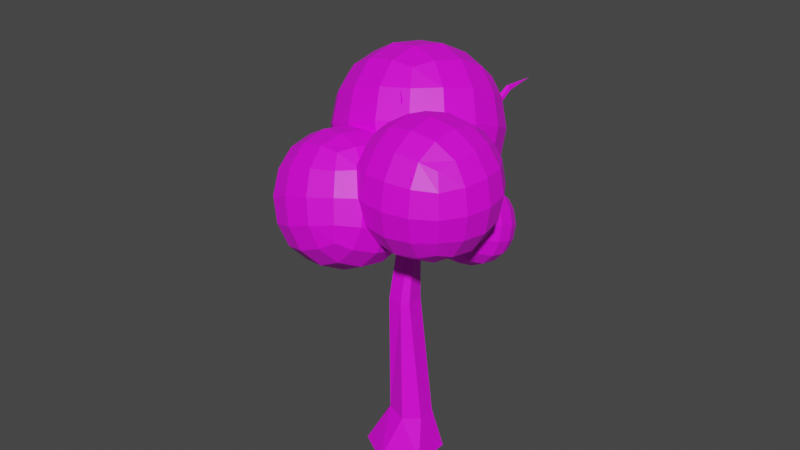 # Source: Tree.blend  (saved by Blender 3.4.6; exported with 4.5.12 LTS)
import bpy
from mathutils import Matrix  # noqa: F401  (used for matrix-valued properties, if any)

bpy.ops.wm.read_factory_settings(use_empty=True)
scene = bpy.context.scene
scene.name = 'Scene'

# ---- collections
col_collection = bpy.data.collections.new('Collection'); scene.collection.children.link(col_collection)

# ---- images (referenced by path relative to the original .blend; pixels are not part of the script)
import os
ASSET_DIR = os.environ.get("B2B_ASSET_DIR", "")  # directory of the original .blend (textures are referenced by path, not embedded)
HERE = os.path.dirname(os.path.abspath(__file__))  # packed textures are extracted next to this script under _unpacked/

def load_image(name, relpath, width, height, colorspace="sRGB"):
    """Load a texture the original file referenced (path relative to the .blend, or extracted next to this script)."""
    p = next((c for c in (os.path.join(HERE, relpath), os.path.join(ASSET_DIR, relpath)) if relpath and os.path.exists(c)), "")
    if p:
        img = bpy.data.images.load(p, check_existing=True)
        img.name = name
    else:  # same state as the original file: an image datablock whose file is absent (Cycles renders it pink)
        img = bpy.data.images.new(name, width, height)
        img.source = "FILE"
        img.filepath = "//" + (relpath or name)
    img.colorspace_settings.name = colorspace
    return img
img_treetexture2_jpeg = load_image('treetexture2.jpeg', 'textures/treetexture2.jpeg', 1024, 1024, 'sRGB')
img_leaftexture_jpeg = load_image('leaftexture.jpeg', 'textures/leaftexture.jpeg', 1024, 1024, 'sRGB')

# ---- materials (node trees are filled in below, after node groups)
mat_material_001 = bpy.data.materials.new('Material.001')
mat_material_001.use_transparent_shadow = False
mat_material_005 = bpy.data.materials.new('Material.005')
mat_material_005.use_transparent_shadow = False
mat_material_004 = bpy.data.materials.new('Material.004')
mat_material_004.use_transparent_shadow = False
mat_material_003 = bpy.data.materials.new('Material.003')
mat_material_003.use_transparent_shadow = False
mat_material_002 = bpy.data.materials.new('Material.002')
mat_material_002.use_transparent_shadow = False

# ---- material node trees
mat_material_001.use_nodes = True; mat_material_001.node_tree.nodes.clear()
_N = mat_material_001.node_tree.nodes; _L = mat_material_001.node_tree.links
n0 = _N.new('ShaderNodeBsdfPrincipled'); n0.name = 'Principled BSDF'; n0.location = (10, 300)
n0.distribution = 'GGX'
n0.subsurface_method = 'RANDOM_WALK_SKIN'
n0.inputs[3].default_value = 1.45
n0.inputs[27].default_value = (0.0, 0.0, 0.0, 1.0)
n0.inputs[28].default_value = 1.0
n1 = _N.new('ShaderNodeOutputMaterial'); n1.name = 'Material Output'; n1.location = (300, 300)
n2 = _N.new('ShaderNodeTexImage'); n2.name = 'Image Texture'; n2.location = (-344, 168)
n2.image = img_treetexture2_jpeg
_L.new(n0.outputs[0], n1.inputs[0])
_L.new(n2.outputs[0], n0.inputs[0])
n1.is_active_output = True
mat_material_005.use_nodes = True; mat_material_005.node_tree.nodes.clear()
_N = mat_material_005.node_tree.nodes; _L = mat_material_005.node_tree.links
n0 = _N.new('ShaderNodeBsdfPrincipled'); n0.name = 'Principled BSDF'; n0.location = (10, 300)
n0.distribution = 'GGX'
n0.subsurface_method = 'RANDOM_WALK_SKIN'
n0.inputs[3].default_value = 1.45
n0.inputs[27].default_value = (0.0, 0.0, 0.0, 1.0)
n0.inputs[28].default_value = 1.0
n1 = _N.new('ShaderNodeOutputMaterial'); n1.name = 'Material Output'; n1.location = (300, 300)
n2 = _N.new('ShaderNodeTexImage'); n2.name = 'Image Texture'; n2.location = (-317, 236)
n2.image = img_leaftexture_jpeg
_L.new(n0.outputs[0], n1.inputs[0])
_L.new(n2.outputs[0], n0.inputs[0])
n1.is_active_output = True
mat_material_004.use_nodes = True; mat_material_004.node_tree.nodes.clear()
_N = mat_material_004.node_tree.nodes; _L = mat_material_004.node_tree.links
n0 = _N.new('ShaderNodeBsdfPrincipled'); n0.name = 'Principled BSDF'; n0.location = (10, 300)
n0.distribution = 'GGX'
n0.subsurface_method = 'RANDOM_WALK_SKIN'
n0.inputs[3].default_value = 1.45
n0.inputs[27].default_value = (0.0, 0.0, 0.0, 1.0)
n0.inputs[28].default_value = 1.0
n1 = _N.new('ShaderNodeOutputMaterial'); n1.name = 'Material Output'; n1.location = (300, 300)
n2 = _N.new('ShaderNodeTexImage'); n2.name = 'Image Texture'; n2.location = (-337, 237)
n2.image = img_leaftexture_jpeg
_L.new(n0.outputs[0], n1.inputs[0])
_L.new(n2.outputs[0], n0.inputs[0])
n1.is_active_output = True
mat_material_003.use_nodes = True; mat_material_003.node_tree.nodes.clear()
_N = mat_material_003.node_tree.nodes; _L = mat_material_003.node_tree.links
n0 = _N.new('ShaderNodeBsdfPrincipled'); n0.name = 'Principled BSDF'; n0.location = (10, 300)
n0.distribution = 'GGX'
n0.subsurface_method = 'RANDOM_WALK_SKIN'
n0.inputs[3].default_value = 1.45
n0.inputs[27].default_value = (0.0, 0.0, 0.0, 1.0)
n0.inputs[28].default_value = 1.0
n1 = _N.new('ShaderNodeOutputMaterial'); n1.name = 'Material Output'; n1.location = (300, 300)
n2 = _N.new('ShaderNodeTexImage'); n2.name = 'Image Texture'; n2.location = (-239, 231)
n2.image = img_leaftexture_jpeg
_L.new(n0.outputs[0], n1.inputs[0])
_L.new(n2.outputs[0], n0.inputs[0])
n1.is_active_output = True
mat_material_002.use_nodes = True; mat_material_002.node_tree.nodes.clear()
_N = mat_material_002.node_tree.nodes; _L = mat_material_002.node_tree.links
n0 = _N.new('ShaderNodeBsdfPrincipled'); n0.name = 'Principled BSDF'; n0.location = (10, 300)
n0.distribution = 'GGX'
n0.subsurface_method = 'RANDOM_WALK_SKIN'
n0.inputs[3].default_value = 1.45
n0.inputs[27].default_value = (0.0, 0.0, 0.0, 1.0)
n0.inputs[28].default_value = 1.0
n1 = _N.new('ShaderNodeOutputMaterial'); n1.name = 'Material Output'; n1.location = (300, 300)
n2 = _N.new('ShaderNodeTexImage'); n2.name = 'Image Texture'; n2.location = (-276, 256)
n2.image = img_leaftexture_jpeg
_L.new(n0.outputs[0], n1.inputs[0])
_L.new(n2.outputs[0], n0.inputs[0])
n1.is_active_output = True

# ---- world
world_world = bpy.data.worlds.new('World'); scene.world = world_world
world_world.use_nodes = True; world_world.node_tree.nodes.clear()
_N = world_world.node_tree.nodes; _L = world_world.node_tree.links
n0 = _N.new('ShaderNodeOutputWorld'); n0.name = 'World Output'; n0.location = (300, 300)
n1 = _N.new('ShaderNodeBackground'); n1.name = 'Background'; n1.location = (10, 300)
n1.inputs[0].default_value = (0.05088, 0.05088, 0.05088, 1.0)
_L.new(n1.outputs[0], n0.inputs[0])
n0.is_active_output = True
world_world.color = (0.05088, 0.05088, 0.05088)
world_world.use_sun_shadow = False
world_world.sun_shadow_jitter_overblur = 0.0

# ---- meshes
me_cylinder = bpy.data.meshes.new('Cylinder')
me_cylinder.from_pydata([(0.0, 1.0, -1.0), (0.1649, 0.441, 0.1767), (0.866, 0.5, -1.0), (0.6674, 0.2599, 0.1767), (0.866, -0.5, -1.0), (0.7088, -0.2334, 0.1887), (0.0, -1.0, -1.0), (0.3343, -0.5278, 0.1767), (-0.866, -0.5, -1.0), (-0.232, -0.3133, 0.189), (-0.866, 0.5, -1.0), (-0.4166, 0.1871, 0.1767), (-0.0501, 0.3627, 3.37), (0.2386, 0.2845, 3.37), (0.2948, -0.2088, 3.382), (0.1192, -0.3257, 3.37), (-0.2664, -0.2888, 3.382), (-0.444, 0.2116, 3.37), (0.1619, 0.3826, 6.218), (0.1812, 0.3043, 6.121), (0.1614, 0.1697, 5.922), (0.1146, 0.03786, 6.14), (-0.06787, 0.05407, 6.119), (-0.07357, 0.34, 6.086), (-0.1031, -0.07549, 8.695), (-0.1008, -0.06795, 8.724), (-0.1028, -0.08233, 8.707), (-0.08765, -0.07947, 8.695), (-0.0985, -0.06618, 8.708), (-0.0886, -0.08527, 8.695), (0.0857, 0.3516, 6.136), (0.1721, 0.9666, 6.476), (0.1898, 0.2571, 6.19), (0.32, 0.9252, 6.552), (0.2135, 0.3069, 6.292), (0.3234, 0.8687, 6.706), (0.04735, 0.2412, 6.608), (0.2045, 0.8411, 6.777), (-0.03207, 0.2002, 6.419), (0.03841, 0.8949, 6.69), (0.1904, 0.3232, 6.116), (-0.008005, 0.9576, 6.528), (0.2047, 2.43, 6.924), (0.2902, 2.409, 6.96), (0.2981, 2.352, 7.114), (0.2425, 2.339, 7.14), (0.1275, 2.364, 7.115), (0.08313, 2.427, 6.953), (0.3506, 3.567, 7.796), (0.4057, 3.55, 7.828), (0.3833, 3.522, 7.915), (0.3111, 3.515, 7.927), (0.2799, 3.543, 7.883), (0.2967, 3.554, 7.834), (0.3389, 4.435, 7.89), (0.3406, 4.45, 7.893), (0.3392, 4.44, 7.894), (0.3434, 4.434, 7.892), (0.3408, 4.442, 7.889), (0.343, 4.434, 7.893), (0.08396, 0.1575, 6.076), (-0.2117, -0.3175, 6.051), (0.2753, 0.129, 5.83), (-0.1098, -0.4067, 5.98), (0.2158, 0.05306, 5.555), (-0.1325, -0.4549, 5.845), (0.03712, -0.003888, 5.601), (-0.2314, -0.4165, 5.777), (-0.1068, 0.1432, 5.752), (-0.3483, -0.3197, 5.861), (-0.05471, 0.2097, 5.993), (-0.3572, -0.2494, 6.005), (-0.7938, -1.179, 6.455), (-0.7337, -1.228, 6.422), (-0.7531, -1.279, 6.286), (-0.7967, -1.257, 6.259), (-0.8837, -1.201, 6.287), (-0.8911, -1.131, 6.43), (-1.125, -1.847, 6.95), (-1.087, -1.881, 6.92), (-1.12, -1.899, 6.845), (-1.174, -1.865, 6.831), (-1.194, -1.842, 6.876), (-1.172, -1.833, 6.915), (-1.382, -2.383, 7.029), (-1.386, -2.392, 7.034), (-1.384, -2.387, 7.029), (-1.379, -2.385, 7.027), (-1.383, -2.387, 7.033), (-1.379, -2.386, 7.026), (0.01069, 0.1295, 5.885), (0.4458, -0.2451, 5.972), (0.1396, 0.332, 5.791), (0.5853, -0.206, 5.924), (0.1923, 0.2183, 5.482), (0.6611, -0.2922, 5.834), (0.1977, 0.1458, 5.406), (0.6105, -0.3962, 5.784), (-0.04389, -0.01703, 5.519), (0.4542, -0.4411, 5.845), (-0.1076, -0.05791, 5.824), (0.3444, -0.3741, 5.94), (0.8414, -0.8318, 7.023), (0.9183, -0.8048, 7.0), (0.9974, -0.8888, 6.91), (0.9698, -0.9322, 6.888), (0.8782, -0.9835, 6.91), (0.77, -0.9155, 7.005), (1.546, -1.618, 7.643), (1.6, -1.605, 7.623), (1.626, -1.668, 7.574), (1.581, -1.713, 7.561), (1.539, -1.707, 7.595), (1.527, -1.669, 7.619), (1.857, -2.102, 7.849), (1.861, -2.107, 7.861), (1.86, -2.106, 7.852), (1.861, -2.101, 7.848), (1.859, -2.103, 7.855), (1.861, -2.102, 7.847), (-0.204, 0.1124, 4.692), (-0.2045, 0.2595, 4.676), (-0.03504, 0.1688, 4.55), (0.04722, 0.09963, 4.673), (0.06015, 0.05966, 4.743), (-0.05624, 0.04415, 4.72), (-0.1505, 0.06135, 4.617), (-0.6291, -0.02198, 4.912), (-0.1762, 0.2703, 4.729), (-0.6502, 0.0941, 4.952), (-0.1183, 0.3176, 4.955), (-0.6285, 0.1251, 5.065), (-0.03483, 0.1559, 5.069), (-0.5837, 0.06005, 5.131), (-0.009185, -0.05307, 4.957), (-0.5646, -0.0725, 5.084), (-0.06704, -0.1003, 4.73), (-0.5777, -0.1344, 4.97), (-1.654, -0.3892, 5.146), (-1.667, -0.3237, 5.164), (-1.647, -0.2896, 5.276), (-1.625, -0.3204, 5.302), (-1.607, -0.4059, 5.295), (-1.62, -0.4664, 5.181), (-2.534, -0.5526, 5.69), (-2.541, -0.5087, 5.707), (-2.525, -0.5085, 5.774), (-2.501, -0.5535, 5.791), (-2.506, -0.5856, 5.761), (-2.514, -0.5817, 5.724), (-3.117, -0.8051, 5.709), (-3.127, -0.8078, 5.71), (-3.121, -0.8059, 5.712), (-3.118, -0.8016, 5.71), (-3.122, -0.8058, 5.708), (-3.117, -0.8015, 5.711), (-0.02602, 0.1692, 4.681), (0.3724, 0.0626, 4.723), (-0.03918, 0.2377, 4.485), (0.41, 0.1503, 4.666), (0.05445, 0.1983, 4.299), (0.4615, 0.1384, 4.574), (0.1378, 0.1003, 4.355), (0.4701, 0.05641, 4.535), (0.0657, -0.02555, 4.471), (0.4304, -0.04236, 4.603), (-0.01622, 0.008912, 4.634), (0.3723, -0.05717, 4.703), (1.069, -0.04035, 5.127), (1.088, 0.01107, 5.099), (1.14, 0.00192, 5.006), (1.14, -0.0355, 4.991), (1.124, -0.1072, 5.017), (1.067, -0.1207, 5.117), (1.557, -0.02622, 5.556), (1.572, 0.006167, 5.533), (1.601, -0.01632, 5.483), (1.595, -0.0632, 5.477), (1.581, -0.07952, 5.51), (1.564, -0.06414, 5.536), (1.978, -0.03427, 5.672), (1.985, -0.0343, 5.677), (1.982, -0.03473, 5.672), (1.979, -0.03186, 5.671), (1.981, -0.03348, 5.675), (1.979, -0.03222, 5.67), (0.02922, 0.06681, 4.554), (0.1481, 0.4706, 4.589), (-0.04493, 0.2035, 4.452), (0.08776, 0.5477, 4.537), (-0.0411, 0.2563, 4.217), (0.1325, 0.6157, 4.469), (0.1458, 0.2234, 4.194), (0.2204, 0.6085, 4.445), (0.2305, 0.06723, 4.311), (0.2882, 0.5229, 4.509), (0.1927, 0.03799, 4.534), (0.2652, 0.4384, 4.585), (0.3261, 0.987, 5.331), (0.2889, 1.028, 5.305), (0.3312, 1.098, 5.236), (0.3699, 1.09, 5.226), (0.4274, 1.046, 5.255), (0.4033, 0.9626, 5.332), (0.5917, 1.731, 5.742), (0.5702, 1.762, 5.72), (0.6095, 1.794, 5.686), (0.6534, 1.775, 5.685), (0.6579, 1.749, 5.713), (0.6336, 1.732, 5.73), (0.8069, 2.094, 5.882), (0.8077, 2.1, 5.89), (0.8083, 2.098, 5.884), (0.8049, 2.096, 5.881), (0.806, 2.096, 5.886), (0.8056, 2.097, 5.88)], [(121, 120), (122, 121), (123, 122), (124, 123), (125, 124), (120, 125)], [(0, 1, 3, 2), (2, 3, 5, 4), (4, 5, 7, 6), (6, 7, 9, 8), (1, 11, 17, 12), (8, 9, 11, 10), (10, 11, 1, 0), (0, 2, 4, 6, 8, 10), (17, 16, 22, 23), (9, 7, 15, 16), (5, 3, 13, 14), (11, 9, 16, 17), (3, 1, 12, 13), (7, 5, 14, 15), (18, 23, 29, 24), (15, 14, 20, 21), (13, 12, 18, 19), (12, 17, 23, 18), (16, 15, 21, 22), (14, 13, 19, 20), (25, 24, 29, 28, 27, 26), (22, 21, 27, 28), (20, 19, 25, 26), (23, 22, 28, 29), (21, 20, 26, 27), (19, 18, 24, 25), (30, 31, 33, 32), (32, 33, 35, 34), (34, 35, 37, 36), (36, 37, 39, 38), (31, 41, 47, 42), (38, 39, 41, 40), (40, 41, 31, 30), (30, 32, 34, 36, 38, 40), (47, 46, 52, 53), (39, 37, 45, 46), (35, 33, 43, 44), (41, 39, 46, 47), (33, 31, 42, 43), (37, 35, 44, 45), (48, 53, 59, 54), (45, 44, 50, 51), (43, 42, 48, 49), (42, 47, 53, 48), (46, 45, 51, 52), (44, 43, 49, 50), (55, 54, 59, 58, 57, 56), (52, 51, 57, 58), (50, 49, 55, 56), (53, 52, 58, 59), (51, 50, 56, 57), (49, 48, 54, 55), (60, 61, 63, 62), (62, 63, 65, 64), (64, 65, 67, 66), (66, 67, 69, 68), (61, 71, 77, 72), (68, 69, 71, 70), (70, 71, 61, 60), (60, 62, 64, 66, 68, 70), (77, 76, 82, 83), (69, 67, 75, 76), (65, 63, 73, 74), (71, 69, 76, 77), (63, 61, 72, 73), (67, 65, 74, 75), (78, 83, 89, 84), (75, 74, 80, 81), (73, 72, 78, 79), (72, 77, 83, 78), (76, 75, 81, 82), (74, 73, 79, 80), (85, 84, 89, 88, 87, 86), (82, 81, 87, 88), (80, 79, 85, 86), (83, 82, 88, 89), (81, 80, 86, 87), (79, 78, 84, 85), (90, 91, 93, 92), (92, 93, 95, 94), (94, 95, 97, 96), (96, 97, 99, 98), (91, 101, 107, 102), (98, 99, 101, 100), (100, 101, 91, 90), (90, 92, 94, 96, 98, 100), (107, 106, 112, 113), (99, 97, 105, 106), (95, 93, 103, 104), (101, 99, 106, 107), (93, 91, 102, 103), (97, 95, 104, 105), (108, 113, 119, 114), (105, 104, 110, 111), (103, 102, 108, 109), (102, 107, 113, 108), (106, 105, 111, 112), (104, 103, 109, 110), (115, 114, 119, 118, 117, 116), (112, 111, 117, 118), (110, 109, 115, 116), (113, 112, 118, 119), (111, 110, 116, 117), (109, 108, 114, 115), (126, 127, 129, 128), (128, 129, 131, 130), (130, 131, 133, 132), (132, 133, 135, 134), (127, 137, 143, 138), (134, 135, 137, 136), (136, 137, 127, 126), (126, 128, 130, 132, 134, 136), (143, 142, 148, 149), (135, 133, 141, 142), (131, 129, 139, 140), (137, 135, 142, 143), (129, 127, 138, 139), (133, 131, 140, 141), (144, 149, 155, 150), (141, 140, 146, 147), (139, 138, 144, 145), (138, 143, 149, 144), (142, 141, 147, 148), (140, 139, 145, 146), (151, 150, 155, 154, 153, 152), (148, 147, 153, 154), (146, 145, 151, 152), (149, 148, 154, 155), (147, 146, 152, 153), (145, 144, 150, 151), (156, 157, 159, 158), (158, 159, 161, 160), (160, 161, 163, 162), (162, 163, 165, 164), (157, 167, 173, 168), (164, 165, 167, 166), (166, 167, 157, 156), (156, 158, 160, 162, 164, 166), (173, 172, 178, 179), (165, 163, 171, 172), (161, 159, 169, 170), (167, 165, 172, 173), (159, 157, 168, 169), (163, 161, 170, 171), (174, 179, 185, 180), (171, 170, 176, 177), (169, 168, 174, 175), (168, 173, 179, 174), (172, 171, 177, 178), (170, 169, 175, 176), (181, 180, 185, 184, 183, 182), (178, 177, 183, 184), (176, 175, 181, 182), (179, 178, 184, 185), (177, 176, 182, 183), (175, 174, 180, 181), (186, 187, 189, 188), (188, 189, 191, 190), (190, 191, 193, 192), (192, 193, 195, 194), (187, 197, 203, 198), (194, 195, 197, 196), (196, 197, 187, 186), (186, 188, 190, 192, 194, 196), (203, 202, 208, 209), (195, 193, 201, 202), (191, 189, 199, 200), (197, 195, 202, 203), (189, 187, 198, 199), (193, 191, 200, 201), (204, 209, 215, 210), (201, 200, 206, 207), (199, 198, 204, 205), (198, 203, 209, 204), (202, 201, 207, 208), (200, 199, 205, 206), (211, 210, 215, 214, 213, 212), (208, 207, 213, 214), (206, 205, 211, 212), (209, 208, 214, 215), (207, 206, 212, 213), (205, 204, 210, 211)])
_uv = me_cylinder.uv_layers.new(name='UVMap')
_uv.uv.foreach_set('vector', [1.0, 0.5, 0.7877, 1.011, 0.632, 1.0, 0.8333, 0.5, 0.8333, 0.5, 0.632, 1.0, 0.6656, 0.5141, 0.6667, 0.5, 0.6667, 0.5, 0.6656, 0.5141, 0.6249, 1.0, 0.5, 0.5, 0.5, 0.5, 0.6249, 1.0, 0.5346, 1.0, 0.3333, 0.5, 0.1303, 1.012, 0.2964, 1.004, 0.2964, 1.004, 0.1303, 1.012, 0.3333, 0.5, 0.5346, 1.0, 0.2964, 1.004, 0.1667, 0.5, 0.1667, 0.5, 0.2964, 1.004, 0.1303, 1.012, -8.941e-08, 0.5, 0.75, 0.49, 0.9578, 0.37, 0.9578, 0.13, 0.75, 0.01, 0.5422, 0.13, 0.5422, 0.37, 0.2964, 1.004, 0.5346, 1.0, 0.5346, 1.0, 0.2964, 1.004, 0.5346, 1.0, 0.6249, 1.0, 0.6249, 1.0, 0.5346, 1.0, 0.6656, 0.5141, 0.632, 1.0, 0.632, 1.0, 0.6656, 0.5141, 0.2964, 1.004, 0.5346, 1.0, 0.5346, 1.0, 0.2964, 1.004, 0.632, 1.0, 0.7877, 1.011, 0.7877, 1.011, 0.632, 1.0, 0.6249, 1.0, 0.6656, 0.5141, 0.6656, 0.5141, 0.6249, 1.0, 0.1303, 1.012, 0.2964, 1.004, 0.2964, 1.004, 0.1303, 1.012, 0.6249, 1.0, 0.6656, 0.5141, 0.6656, 0.5141, 0.6249, 1.0, 0.632, 1.0, 0.7877, 1.011, 0.7877, 1.011, 0.632, 1.0, 0.1303, 1.012, 0.2964, 1.004, 0.2964, 1.004, 0.1303, 1.012, 0.5346, 1.0, 0.6249, 1.0, 0.6249, 1.0, 0.5346, 1.0, 0.6656, 0.5141, 0.632, 1.0, 0.632, 1.0, 0.6656, 0.5141, 0.4102, 0.1076, 0.2896, 0.223, 0.15, 0.1424, 0.2932, 0.04011, 0.4057, 0.09989, 0.4565, 0.1292, 0.5346, 1.0, 0.6249, 1.0, 0.6249, 1.0, 0.5346, 1.0, 0.6656, 0.5141, 0.632, 1.0, 0.632, 1.0, 0.6656, 0.5141, 0.2964, 1.004, 0.5346, 1.0, 0.5346, 1.0, 0.2964, 1.004, 0.6249, 1.0, 0.6656, 0.5141, 0.6656, 0.5141, 0.6249, 1.0, 0.632, 1.0, 0.7877, 1.011, 0.7877, 1.011, 0.632, 1.0, 1.0, 0.5, 0.7877, 1.011, 0.632, 1.0, 0.8333, 0.5, 0.8333, 0.5, 0.632, 1.0, 0.6656, 0.5141, 0.6667, 0.5, 0.6667, 0.5, 0.6656, 0.5141, 0.6249, 1.0, 0.5, 0.5, 0.5, 0.5, 0.6249, 1.0, 0.5346, 1.0, 0.3333, 0.5, 0.1303, 1.012, 0.2964, 1.004, 0.2964, 1.004, 0.1303, 1.012, 0.3333, 0.5, 0.5346, 1.0, 0.2964, 1.004, 0.1667, 0.5, 0.1667, 0.5, 0.2964, 1.004, 0.1303, 1.012, -8.941e-08, 0.5, 0.75, 0.49, 0.9578, 0.37, 0.9578, 0.13, 0.75, 0.01, 0.5422, 0.13, 0.5422, 0.37, 0.2964, 1.004, 0.5346, 1.0, 0.5346, 1.0, 0.2964, 1.004, 0.5346, 1.0, 0.6249, 1.0, 0.6249, 1.0, 0.5346, 1.0, 0.6656, 0.5141, 0.632, 1.0, 0.632, 1.0, 0.6656, 0.5141, 0.2964, 1.004, 0.5346, 1.0, 0.5346, 1.0, 0.2964, 1.004, 0.632, 1.0, 0.7877, 1.011, 0.7877, 1.011, 0.632, 1.0, 0.6249, 1.0, 0.6656, 0.5141, 0.6656, 0.5141, 0.6249, 1.0, 0.1303, 1.012, 0.2964, 1.004, 0.2964, 1.004, 0.1303, 1.012, 0.6249, 1.0, 0.6656, 0.5141, 0.6656, 0.5141, 0.6249, 1.0, 0.632, 1.0, 0.7877, 1.011, 0.7877, 1.011, 0.632, 1.0, 0.1303, 1.012, 0.2964, 1.004, 0.2964, 1.004, 0.1303, 1.012, 0.5346, 1.0, 0.6249, 1.0, 0.6249, 1.0, 0.5346, 1.0, 0.6656, 0.5141, 0.632, 1.0, 0.632, 1.0, 0.6656, 0.5141, 0.4102, 0.1076, 0.2896, 0.223, 0.15, 0.1424, 0.2932, 0.04011, 0.4057, 0.09989, 0.4565, 0.1292, 0.5346, 1.0, 0.6249, 1.0, 0.6249, 1.0, 0.5346, 1.0, 0.6656, 0.5141, 0.632, 1.0, 0.632, 1.0, 0.6656, 0.5141, 0.2964, 1.004, 0.5346, 1.0, 0.5346, 1.0, 0.2964, 1.004, 0.6249, 1.0, 0.6656, 0.5141, 0.6656, 0.5141, 0.6249, 1.0, 0.632, 1.0, 0.7877, 1.011, 0.7877, 1.011, 0.632, 1.0, 1.0, 0.5, 0.7877, 1.011, 0.632, 1.0, 0.8333, 0.5, 0.8333, 0.5, 0.632, 1.0, 0.6656, 0.5141, 0.6667, 0.5, 0.6667, 0.5, 0.6656, 0.5141, 0.6249, 1.0, 0.5, 0.5, 0.5, 0.5, 0.6249, 1.0, 0.5346, 1.0, 0.3333, 0.5, 0.1303, 1.012, 0.2964, 1.004, 0.2964, 1.004, 0.1303, 1.012, 0.3333, 0.5, 0.5346, 1.0, 0.2964, 1.004, 0.1667, 0.5, 0.1667, 0.5, 0.2964, 1.004, 0.1303, 1.012, -8.941e-08, 0.5, 0.75, 0.49, 0.9578, 0.37, 0.9578, 0.13, 0.75, 0.01, 0.5422, 0.13, 0.5422, 0.37, 0.2964, 1.004, 0.5346, 1.0, 0.5346, 1.0, 0.2964, 1.004, 0.5346, 1.0, 0.6249, 1.0, 0.6249, 1.0, 0.5346, 1.0, 0.6656, 0.5141, 0.632, 1.0, 0.632, 1.0, 0.6656, 0.5141, 0.2964, 1.004, 0.5346, 1.0, 0.5346, 1.0, 0.2964, 1.004, 0.632, 1.0, 0.7877, 1.011, 0.7877, 1.011, 0.632, 1.0, 0.6249, 1.0, 0.6656, 0.5141, 0.6656, 0.5141, 0.6249, 1.0, 0.1303, 1.012, 0.2964, 1.004, 0.2964, 1.004, 0.1303, 1.012, 0.6249, 1.0, 0.6656, 0.5141, 0.6656, 0.5141, 0.6249, 1.0, 0.632, 1.0, 0.7877, 1.011, 0.7877, 1.011, 0.632, 1.0, 0.1303, 1.012, 0.2964, 1.004, 0.2964, 1.004, 0.1303, 1.012, 0.5346, 1.0, 0.6249, 1.0, 0.6249, 1.0, 0.5346, 1.0, 0.6656, 0.5141, 0.632, 1.0, 0.632, 1.0, 0.6656, 0.5141, 0.4102, 0.1076, 0.2896, 0.223, 0.15, 0.1424, 0.2932, 0.04011, 0.4057, 0.09989, 0.4565, 0.1292, 0.5346, 1.0, 0.6249, 1.0, 0.6249, 1.0, 0.5346, 1.0, 0.6656, 0.5141, 0.632, 1.0, 0.632, 1.0, 0.6656, 0.5141, 0.2964, 1.004, 0.5346, 1.0, 0.5346, 1.0, 0.2964, 1.004, 0.6249, 1.0, 0.6656, 0.5141, 0.6656, 0.5141, 0.6249, 1.0, 0.632, 1.0, 0.7877, 1.011, 0.7877, 1.011, 0.632, 1.0, 1.0, 0.5, 0.7877, 1.011, 0.632, 1.0, 0.8333, 0.5, 0.8333, 0.5, 0.632, 1.0, 0.6656, 0.5141, 0.6667, 0.5, 0.6667, 0.5, 0.6656, 0.5141, 0.6249, 1.0, 0.5, 0.5, 0.5, 0.5, 0.6249, 1.0, 0.5346, 1.0, 0.3333, 0.5, 0.1303, 1.012, 0.2964, 1.004, 0.2964, 1.004, 0.1303, 1.012, 0.3333, 0.5, 0.5346, 1.0, 0.2964, 1.004, 0.1667, 0.5, 0.1667, 0.5, 0.2964, 1.004, 0.1303, 1.012, -8.941e-08, 0.5, 0.75, 0.49, 0.9578, 0.37, 0.9578, 0.13, 0.75, 0.01, 0.5422, 0.13, 0.5422, 0.37, 0.2964, 1.004, 0.5346, 1.0, 0.5346, 1.0, 0.2964, 1.004, 0.5346, 1.0, 0.6249, 1.0, 0.6249, 1.0, 0.5346, 1.0, 0.6656, 0.5141, 0.632, 1.0, 0.632, 1.0, 0.6656, 0.5141, 0.2964, 1.004, 0.5346, 1.0, 0.5346, 1.0, 0.2964, 1.004, 0.632, 1.0, 0.7877, 1.011, 0.7877, 1.011, 0.632, 1.0, 0.6249, 1.0, 0.6656, 0.5141, 0.6656, 0.5141, 0.6249, 1.0, 0.1303, 1.012, 0.2964, 1.004, 0.2964, 1.004, 0.1303, 1.012, 0.6249, 1.0, 0.6656, 0.5141, 0.6656, 0.5141, 0.6249, 1.0, 0.632, 1.0, 0.7877, 1.011, 0.7877, 1.011, 0.632, 1.0, 0.1303, 1.012, 0.2964, 1.004, 0.2964, 1.004, 0.1303, 1.012, 0.5346, 1.0, 0.6249, 1.0, 0.6249, 1.0, 0.5346, 1.0, 0.6656, 0.5141, 0.632, 1.0, 0.632, 1.0, 0.6656, 0.5141, 0.4102, 0.1076, 0.2896, 0.223, 0.15, 0.1424, 0.2932, 0.04011, 0.4057, 0.09989, 0.4565, 0.1292, 0.5346, 1.0, 0.6249, 1.0, 0.6249, 1.0, 0.5346, 1.0, 0.6656, 0.5141, 0.632, 1.0, 0.632, 1.0, 0.6656, 0.5141, 0.2964, 1.004, 0.5346, 1.0, 0.5346, 1.0, 0.2964, 1.004, 0.6249, 1.0, 0.6656, 0.5141, 0.6656, 0.5141, 0.6249, 1.0, 0.632, 1.0, 0.7877, 1.011, 0.7877, 1.011, 0.632, 1.0, 1.0, 0.5, 0.7877, 1.011, 0.632, 1.0, 0.8333, 0.5, 0.8333, 0.5, 0.632, 1.0, 0.6656, 0.5141, 0.6667, 0.5, 0.6667, 0.5, 0.6656, 0.5141, 0.6249, 1.0, 0.5, 0.5, 0.5, 0.5, 0.6249, 1.0, 0.5346, 1.0, 0.3333, 0.5, 0.1303, 1.012, 0.2964, 1.004, 0.2964, 1.004, 0.1303, 1.012, 0.3333, 0.5, 0.5346, 1.0, 0.2964, 1.004, 0.1667, 0.5, 0.1667, 0.5, 0.2964, 1.004, 0.1303, 1.012, -8.941e-08, 0.5, 0.75, 0.49, 0.9578, 0.37, 0.9578, 0.13, 0.75, 0.01, 0.5422, 0.13, 0.5422, 0.37, 0.2964, 1.004, 0.5346, 1.0, 0.5346, 1.0, 0.2964, 1.004, 0.5346, 1.0, 0.6249, 1.0, 0.6249, 1.0, 0.5346, 1.0, 0.6656, 0.5141, 0.632, 1.0, 0.632, 1.0, 0.6656, 0.5141, 0.2964, 1.004, 0.5346, 1.0, 0.5346, 1.0, 0.2964, 1.004, 0.632, 1.0, 0.7877, 1.011, 0.7877, 1.011, 0.632, 1.0, 0.6249, 1.0, 0.6656, 0.5141, 0.6656, 0.5141, 0.6249, 1.0, 0.1303, 1.012, 0.2964, 1.004, 0.2964, 1.004, 0.1303, 1.012, 0.6249, 1.0, 0.6656, 0.5141, 0.6656, 0.5141, 0.6249, 1.0, 0.632, 1.0, 0.7877, 1.011, 0.7877, 1.011, 0.632, 1.0, 0.1303, 1.012, 0.2964, 1.004, 0.2964, 1.004, 0.1303, 1.012, 0.5346, 1.0, 0.6249, 1.0, 0.6249, 1.0, 0.5346, 1.0, 0.6656, 0.5141, 0.632, 1.0, 0.632, 1.0, 0.6656, 0.5141, 0.4102, 0.1076, 0.2896, 0.223, 0.15, 0.1424, 0.2932, 0.04011, 0.4057, 0.09989, 0.4565, 0.1292, 0.5346, 1.0, 0.6249, 1.0, 0.6249, 1.0, 0.5346, 1.0, 0.6656, 0.5141, 0.632, 1.0, 0.632, 1.0, 0.6656, 0.5141, 0.2964, 1.004, 0.5346, 1.0, 0.5346, 1.0, 0.2964, 1.004, 0.6249, 1.0, 0.6656, 0.5141, 0.6656, 0.5141, 0.6249, 1.0, 0.632, 1.0, 0.7877, 1.011, 0.7877, 1.011, 0.632, 1.0, 1.0, 0.5, 0.7877, 1.011, 0.632, 1.0, 0.8333, 0.5, 0.8333, 0.5, 0.632, 1.0, 0.6656, 0.5141, 0.6667, 0.5, 0.6667, 0.5, 0.6656, 0.5141, 0.6249, 1.0, 0.5, 0.5, 0.5, 0.5, 0.6249, 1.0, 0.5346, 1.0, 0.3333, 0.5, 0.1303, 1.012, 0.2964, 1.004, 0.2964, 1.004, 0.1303, 1.012, 0.3333, 0.5, 0.5346, 1.0, 0.2964, 1.004, 0.1667, 0.5, 0.1667, 0.5, 0.2964, 1.004, 0.1303, 1.012, -8.941e-08, 0.5, 0.75, 0.49, 0.9578, 0.37, 0.9578, 0.13, 0.75, 0.01, 0.5422, 0.13, 0.5422, 0.37, 0.2964, 1.004, 0.5346, 1.0, 0.5346, 1.0, 0.2964, 1.004, 0.5346, 1.0, 0.6249, 1.0, 0.6249, 1.0, 0.5346, 1.0, 0.6656, 0.5141, 0.632, 1.0, 0.632, 1.0, 0.6656, 0.5141, 0.2964, 1.004, 0.5346, 1.0, 0.5346, 1.0, 0.2964, 1.004, 0.632, 1.0, 0.7877, 1.011, 0.7877, 1.011, 0.632, 1.0, 0.6249, 1.0, 0.6656, 0.5141, 0.6656, 0.5141, 0.6249, 1.0, 0.1303, 1.012, 0.2964, 1.004, 0.2964, 1.004, 0.1303, 1.012, 0.6249, 1.0, 0.6656, 0.5141, 0.6656, 0.5141, 0.6249, 1.0, 0.632, 1.0, 0.7877, 1.011, 0.7877, 1.011, 0.632, 1.0, 0.1303, 1.012, 0.2964, 1.004, 0.2964, 1.004, 0.1303, 1.012, 0.5346, 1.0, 0.6249, 1.0, 0.6249, 1.0, 0.5346, 1.0, 0.6656, 0.5141, 0.632, 1.0, 0.632, 1.0, 0.6656, 0.5141, 0.4102, 0.1076, 0.2896, 0.223, 0.15, 0.1424, 0.2932, 0.04011, 0.4057, 0.09989, 0.4565, 0.1292, 0.5346, 1.0, 0.6249, 1.0, 0.6249, 1.0, 0.5346, 1.0, 0.6656, 0.5141, 0.632, 1.0, 0.632, 1.0, 0.6656, 0.5141, 0.2964, 1.004, 0.5346, 1.0, 0.5346, 1.0, 0.2964, 1.004, 0.6249, 1.0, 0.6656, 0.5141, 0.6656, 0.5141, 0.6249, 1.0, 0.632, 1.0, 0.7877, 1.011, 0.7877, 1.011, 0.632, 1.0, 1.0, 0.5, 0.7877, 1.011, 0.632, 1.0, 0.8333, 0.5, 0.8333, 0.5, 0.632, 1.0, 0.6656, 0.5141, 0.6667, 0.5, 0.6667, 0.5, 0.6656, 0.5141, 0.6249, 1.0, 0.5, 0.5, 0.5, 0.5, 0.6249, 1.0, 0.5346, 1.0, 0.3333, 0.5, 0.1303, 1.012, 0.2964, 1.004, 0.2964, 1.004, 0.1303, 1.012, 0.3333, 0.5, 0.5346, 1.0, 0.2964, 1.004, 0.1667, 0.5, 0.1667, 0.5, 0.2964, 1.004, 0.1303, 1.012, -8.941e-08, 0.5, 0.75, 0.49, 0.9578, 0.37, 0.9578, 0.13, 0.75, 0.01, 0.5422, 0.13, 0.5422, 0.37, 0.2964, 1.004, 0.5346, 1.0, 0.5346, 1.0, 0.2964, 1.004, 0.5346, 1.0, 0.6249, 1.0, 0.6249, 1.0, 0.5346, 1.0, 0.6656, 0.5141, 0.632, 1.0, 0.632, 1.0, 0.6656, 0.5141, 0.2964, 1.004, 0.5346, 1.0, 0.5346, 1.0, 0.2964, 1.004, 0.632, 1.0, 0.7877, 1.011, 0.7877, 1.011, 0.632, 1.0, 0.6249, 1.0, 0.6656, 0.5141, 0.6656, 0.5141, 0.6249, 1.0, 0.1303, 1.012, 0.2964, 1.004, 0.2964, 1.004, 0.1303, 1.012, 0.6249, 1.0, 0.6656, 0.5141, 0.6656, 0.5141, 0.6249, 1.0, 0.632, 1.0, 0.7877, 1.011, 0.7877, 1.011, 0.632, 1.0, 0.1303, 1.012, 0.2964, 1.004, 0.2964, 1.004, 0.1303, 1.012, 0.5346, 1.0, 0.6249, 1.0, 0.6249, 1.0, 0.5346, 1.0, 0.6656, 0.5141, 0.632, 1.0, 0.632, 1.0, 0.6656, 0.5141, 0.4102, 0.1076, 0.2896, 0.223, 0.15, 0.1424, 0.2932, 0.04011, 0.4057, 0.09989, 0.4565, 0.1292, 0.5346, 1.0, 0.6249, 1.0, 0.6249, 1.0, 0.5346, 1.0, 0.6656, 0.5141, 0.632, 1.0, 0.632, 1.0, 0.6656, 0.5141, 0.2964, 1.004, 0.5346, 1.0, 0.5346, 1.0, 0.2964, 1.004, 0.6249, 1.0, 0.6656, 0.5141, 0.6656, 0.5141, 0.6249, 1.0, 0.632, 1.0, 0.7877, 1.011, 0.7877, 1.011, 0.632, 1.0])
me_cylinder.materials.append(mat_material_001)
me_cylinder.update()
me_cube_001 = bpy.data.meshes.new('Cube.001')
me_cube_001.from_pydata([(-1.0, -1.0, -1.0), (-1.0, -1.0, 1.0), (-1.0, 1.0, -1.0), (-1.0, 1.0, 1.0), (1.0, -1.0, -1.0), (1.0, -1.0, 1.0), (1.0, 1.0, -1.0), (1.0, 1.0, 1.0)], [], [(0, 1, 3, 2), (2, 3, 7, 6), (6, 7, 5, 4), (4, 5, 1, 0), (2, 6, 4, 0), (7, 3, 1, 5)])
_uv = me_cube_001.uv_layers.new(name='UVMap')
_uv.uv.foreach_set('vector', [0.375, 0.0, 0.625, 0.0, 0.625, 0.25, 0.375, 0.25, 0.375, 0.25, 0.625, 0.25, 0.625, 0.5, 0.375, 0.5, 0.375, 0.5, 0.625, 0.5, 0.625, 0.75, 0.375, 0.75, 0.375, 0.75, 0.625, 0.75, 0.625, 1.0, 0.375, 1.0, 0.125, 0.5, 0.375, 0.5, 0.375, 0.75, 0.125, 0.75, 0.625, 0.5, 0.875, 0.5, 0.875, 0.75, 0.625, 0.75])
me_cube_001.materials.append(mat_material_005)
me_cube_001.update()
me_cube_002 = bpy.data.meshes.new('Cube.002')
me_cube_002.from_pydata([(-1.0, -1.0, -1.0), (-1.0, -1.0, 1.0), (-1.0, 1.0, -1.0), (-1.0, 1.0, 1.0), (1.0, -1.0, -1.0), (1.0, -1.0, 1.0), (1.0, 1.0, -1.0), (1.0, 1.0, 1.0)], [], [(0, 1, 3, 2), (2, 3, 7, 6), (6, 7, 5, 4), (4, 5, 1, 0), (2, 6, 4, 0), (7, 3, 1, 5)])
_uv = me_cube_002.uv_layers.new(name='UVMap')
_uv.uv.foreach_set('vector', [0.375, 0.0, 0.625, 0.0, 0.625, 0.25, 0.375, 0.25, 0.375, 0.25, 0.625, 0.25, 0.625, 0.5, 0.375, 0.5, 0.375, 0.5, 0.625, 0.5, 0.625, 0.75, 0.375, 0.75, 0.375, 0.75, 0.625, 0.75, 0.625, 1.0, 0.375, 1.0, 0.125, 0.5, 0.375, 0.5, 0.375, 0.75, 0.125, 0.75, 0.625, 0.5, 0.875, 0.5, 0.875, 0.75, 0.625, 0.75])
me_cube_002.materials.append(mat_material_004)
me_cube_002.update()
me_cube_003 = bpy.data.meshes.new('Cube.003')
me_cube_003.from_pydata([(-1.0, -1.0, -1.0), (-1.0, -1.0, 1.0), (-1.0, 1.0, -1.0), (-1.0, 1.0, 1.0), (1.0, -1.0, -1.0), (1.0, -1.0, 1.0), (1.0, 1.0, -1.0), (1.0, 1.0, 1.0)], [], [(0, 1, 3, 2), (2, 3, 7, 6), (6, 7, 5, 4), (4, 5, 1, 0), (2, 6, 4, 0), (7, 3, 1, 5)])
_uv = me_cube_003.uv_layers.new(name='UVMap')
_uv.uv.foreach_set('vector', [0.375, 0.0, 0.625, 0.0, 0.625, 0.25, 0.375, 0.25, 0.375, 0.25, 0.625, 0.25, 0.625, 0.5, 0.375, 0.5, 0.375, 0.5, 0.625, 0.5, 0.625, 0.75, 0.375, 0.75, 0.375, 0.75, 0.625, 0.75, 0.625, 1.0, 0.375, 1.0, 0.125, 0.5, 0.375, 0.5, 0.375, 0.75, 0.125, 0.75, 0.625, 0.5, 0.875, 0.5, 0.875, 0.75, 0.625, 0.75])
me_cube_003.materials.append(mat_material_003)
me_cube_003.update()
me_cube_004 = bpy.data.meshes.new('Cube.004')
me_cube_004.from_pydata([(-1.0, -1.0, -1.0), (-1.0, -1.0, 1.0), (-1.0, 1.0, -1.0), (-1.0, 1.0, 1.0), (1.0, -1.0, -1.0), (1.0, -1.0, 1.0), (1.0, 1.0, -1.0), (1.0, 1.0, 1.0)], [], [(0, 1, 3, 2), (2, 3, 7, 6), (6, 7, 5, 4), (4, 5, 1, 0), (2, 6, 4, 0), (7, 3, 1, 5)])
_uv = me_cube_004.uv_layers.new(name='UVMap')
_uv.uv.foreach_set('vector', [0.375, 0.0, 0.625, 0.0, 0.625, 0.25, 0.375, 0.25, 0.375, 0.25, 0.625, 0.25, 0.625, 0.5, 0.375, 0.5, 0.375, 0.5, 0.625, 0.5, 0.625, 0.75, 0.375, 0.75, 0.375, 0.75, 0.625, 0.75, 0.625, 1.0, 0.375, 1.0, 0.125, 0.5, 0.375, 0.5, 0.375, 0.75, 0.125, 0.75, 0.625, 0.5, 0.875, 0.5, 0.875, 0.75, 0.625, 0.75])
me_cube_004.materials.append(mat_material_002)
me_cube_004.update()

# ---- objects
ob_cylinder = bpy.data.objects.new('Cylinder', me_cylinder)
ob_cube = bpy.data.objects.new('Cube', me_cube_001)
ob_cube_001 = bpy.data.objects.new('Cube.001', me_cube_002)
ob_cube_002 = bpy.data.objects.new('Cube.002', me_cube_003)
ob_cube_003 = bpy.data.objects.new('Cube.003', me_cube_004)

# ---- transforms, parenting, visibility, modifiers, constraints
ob_cylinder.location = (0.0, 0.0, 1.031)
ob_cube.location = (1.224, -0.6626, 7.997)
ob_cube.scale = (1.961, 1.961, 1.961)
_m = ob_cube.modifiers.new('Subdivision', 'SUBSURF')
ob_cube_001.location = (-0.8196, 1.448, 8.223)
ob_cube_001.rotation_euler = (-0.3067, -0.3218, -0.1535)
ob_cube_001.scale = (2.478, 2.478, 2.478)
_m = ob_cube_001.modifiers.new('Subdivision', 'SUBSURF')
ob_cube_002.location = (-0.8241, -1.16, 7.274)
ob_cube_002.rotation_euler = (-0.3067, -0.3218, -0.1535)
ob_cube_002.scale = (1.976, 1.976, 1.976)
_m = ob_cube_002.modifiers.new('Subdivision', 'SUBSURF')
ob_cube_003.location = (1.146, 1.103, 6.371)
ob_cube_003.rotation_euler = (-0.3067, -0.3218, -0.1535)
ob_cube_003.scale = (1.193, 1.193, 1.193)
_m = ob_cube_003.modifiers.new('Subdivision', 'SUBSURF')

# ---- collection membership
col_collection.objects.link(ob_cylinder)
col_collection.objects.link(ob_cube)
col_collection.objects.link(ob_cube_001)
col_collection.objects.link(ob_cube_002)
col_collection.objects.link(ob_cube_003)

# ---- scene / render settings (as saved in the file)
scene.frame_start = 1; scene.frame_end = 250; scene.frame_set(1)
scene.render.engine = 'BLENDER_EEVEE_NEXT'
scene.cycles.sampling_pattern = 'TABULATED_SOBOL'
scene.cycles.use_light_tree = False
scene.view_settings.view_transform = 'Filmic'
bpy.context.view_layer.update()

# ---- added for rendering (the .blend has no active camera and no usable light): camera, sun
cam_auto = bpy.data.cameras.new('AutoCamera')
cam_auto.lens = 50.0
cam_auto.sensor_width = 36.0
cam_auto.clip_end = 1000.0
ob_auto_camera = bpy.data.objects.new('AutoCamera', cam_auto)
scene.collection.objects.link(ob_auto_camera)
ob_auto_camera.location = (14.8592, -18.0377, 18.3523)
ob_auto_camera.rotation_euler = (1.09748, -7.21219e-08, 0.694738)
scene.camera = ob_auto_camera
light_auto_sun = bpy.data.lights.new('AutoSun', 'SUN')
light_auto_sun.energy = 3.0
light_auto_sun.angle = 0.0523599
ob_auto_sun = bpy.data.objects.new('AutoSun', light_auto_sun)
scene.collection.objects.link(ob_auto_sun)
ob_auto_sun.rotation_euler = (0.872665, 0.174533, 0.523599)
bpy.context.view_layer.update()
